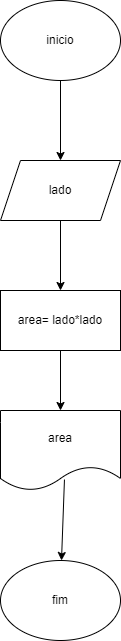

The diagram above was exported from draw.io. Its source (the exported page's mxGraphModel, read from the mxfile embedded in the PNG):
<mxGraphModel dx="1114" dy="616" grid="1" gridSize="10" guides="1" tooltips="1" connect="1" arrows="1" fold="1" page="1" pageScale="1" pageWidth="827" pageHeight="1169" math="0" shadow="0">
  <root>
    <mxCell id="0" />
    <mxCell id="1" parent="0" />
    <mxCell id="bPhPpWfpqe-aPRej8EWv-1" value="inicio" style="ellipse;whiteSpace=wrap;html=1;" vertex="1" parent="1">
      <mxGeometry x="354" y="70" width="120" height="80" as="geometry" />
    </mxCell>
    <mxCell id="bPhPpWfpqe-aPRej8EWv-2" value="lado" style="shape=parallelogram;perimeter=parallelogramPerimeter;whiteSpace=wrap;html=1;fixedSize=1;" vertex="1" parent="1">
      <mxGeometry x="354" y="230" width="120" height="60" as="geometry" />
    </mxCell>
    <mxCell id="bPhPpWfpqe-aPRej8EWv-3" value="area= lado*lado" style="rounded=0;whiteSpace=wrap;html=1;" vertex="1" parent="1">
      <mxGeometry x="354" y="360" width="120" height="60" as="geometry" />
    </mxCell>
    <mxCell id="bPhPpWfpqe-aPRej8EWv-4" value="area" style="shape=document;whiteSpace=wrap;html=1;boundedLbl=1;" vertex="1" parent="1">
      <mxGeometry x="354" y="480" width="120" height="80" as="geometry" />
    </mxCell>
    <mxCell id="bPhPpWfpqe-aPRej8EWv-5" value="fim" style="ellipse;whiteSpace=wrap;html=1;" vertex="1" parent="1">
      <mxGeometry x="354" y="630" width="120" height="80" as="geometry" />
    </mxCell>
    <mxCell id="bPhPpWfpqe-aPRej8EWv-6" value="" style="endArrow=classic;html=1;rounded=0;entryX=0.5;entryY=0;entryDx=0;entryDy=0;" edge="1" parent="1" source="bPhPpWfpqe-aPRej8EWv-1" target="bPhPpWfpqe-aPRej8EWv-2">
      <mxGeometry width="50" height="50" relative="1" as="geometry">
        <mxPoint x="390" y="440" as="sourcePoint" />
        <mxPoint x="440" y="390" as="targetPoint" />
      </mxGeometry>
    </mxCell>
    <mxCell id="bPhPpWfpqe-aPRej8EWv-7" value="" style="endArrow=classic;html=1;rounded=0;exitX=0.5;exitY=1;exitDx=0;exitDy=0;entryX=0.5;entryY=0;entryDx=0;entryDy=0;" edge="1" parent="1" source="bPhPpWfpqe-aPRej8EWv-2" target="bPhPpWfpqe-aPRej8EWv-3">
      <mxGeometry width="50" height="50" relative="1" as="geometry">
        <mxPoint x="390" y="440" as="sourcePoint" />
        <mxPoint x="440" y="390" as="targetPoint" />
      </mxGeometry>
    </mxCell>
    <mxCell id="bPhPpWfpqe-aPRej8EWv-8" value="" style="endArrow=classic;html=1;rounded=0;entryX=0.5;entryY=0;entryDx=0;entryDy=0;" edge="1" parent="1" source="bPhPpWfpqe-aPRej8EWv-3" target="bPhPpWfpqe-aPRej8EWv-4">
      <mxGeometry width="50" height="50" relative="1" as="geometry">
        <mxPoint x="390" y="440" as="sourcePoint" />
        <mxPoint x="440" y="390" as="targetPoint" />
      </mxGeometry>
    </mxCell>
    <mxCell id="bPhPpWfpqe-aPRej8EWv-9" value="" style="endArrow=classic;html=1;rounded=0;exitX=0.533;exitY=0.863;exitDx=0;exitDy=0;exitPerimeter=0;" edge="1" parent="1" source="bPhPpWfpqe-aPRej8EWv-4" target="bPhPpWfpqe-aPRej8EWv-5">
      <mxGeometry width="50" height="50" relative="1" as="geometry">
        <mxPoint x="390" y="440" as="sourcePoint" />
        <mxPoint x="440" y="390" as="targetPoint" />
      </mxGeometry>
    </mxCell>
  </root>
</mxGraphModel>